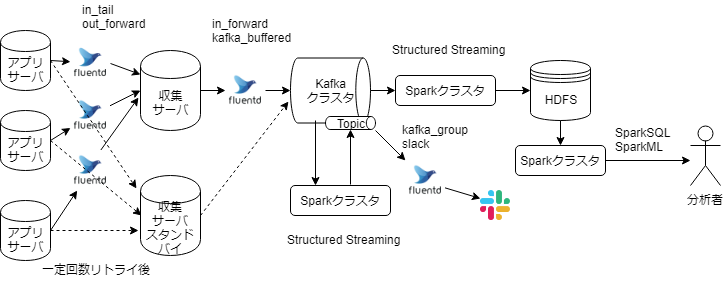

The diagram above was exported from draw.io. Its source (the exported page's mxGraphModel, read from the mxfile embedded in the PNG):
<mxGraphModel dx="1136" dy="680" grid="1" gridSize="10" guides="1" tooltips="1" connect="1" arrows="1" fold="1" page="1" pageScale="1" pageWidth="827" pageHeight="1169" math="0" shadow="0">
  <root>
    <mxCell id="0" />
    <mxCell id="1" parent="0" />
    <mxCell id="YbtnbgSHKfx8GutKVhYd-1" value="アプリ&lt;br&gt;サーバ" style="shape=cylinder;whiteSpace=wrap;html=1;boundedLbl=1;backgroundOutline=1;" parent="1" vertex="1">
      <mxGeometry x="30" y="240" width="50" height="60" as="geometry" />
    </mxCell>
    <mxCell id="YbtnbgSHKfx8GutKVhYd-2" value="Sparkクラスタ" style="rounded=1;whiteSpace=wrap;html=1;" parent="1" vertex="1">
      <mxGeometry x="425" y="285" width="100" height="30" as="geometry" />
    </mxCell>
    <mxCell id="YbtnbgSHKfx8GutKVhYd-4" value="Kafka&lt;br&gt;クラスタ" style="strokeWidth=1;html=1;shape=mxgraph.flowchart.direct_data;whiteSpace=wrap;" parent="1" vertex="1">
      <mxGeometry x="320" y="267.5" width="80" height="65" as="geometry" />
    </mxCell>
    <mxCell id="YbtnbgSHKfx8GutKVhYd-5" value="HDFS" style="shape=datastore;whiteSpace=wrap;html=1;" parent="1" vertex="1">
      <mxGeometry x="560" y="270" width="60" height="60" as="geometry" />
    </mxCell>
    <mxCell id="YbtnbgSHKfx8GutKVhYd-8" value="アプリ&lt;br&gt;サーバ" style="shape=cylinder;whiteSpace=wrap;html=1;boundedLbl=1;backgroundOutline=1;" parent="1" vertex="1">
      <mxGeometry x="30" y="320" width="50" height="60" as="geometry" />
    </mxCell>
    <mxCell id="YbtnbgSHKfx8GutKVhYd-9" value="アプリ&lt;br&gt;サーバ" style="shape=cylinder;whiteSpace=wrap;html=1;boundedLbl=1;backgroundOutline=1;" parent="1" vertex="1">
      <mxGeometry x="30" y="410" width="50" height="60" as="geometry" />
    </mxCell>
    <mxCell id="YbtnbgSHKfx8GutKVhYd-10" value="" style="endArrow=classic;html=1;exitX=1;exitY=0.5;exitDx=0;exitDy=0;entryX=0;entryY=0.3;entryDx=0;entryDy=0;" parent="1" source="YbtnbgSHKfx8GutKVhYd-3" target="YbtnbgSHKfx8GutKVhYd-13" edge="1">
      <mxGeometry width="50" height="50" relative="1" as="geometry">
        <mxPoint x="40" y="540" as="sourcePoint" />
        <mxPoint x="210" y="273" as="targetPoint" />
        <Array as="points" />
      </mxGeometry>
    </mxCell>
    <mxCell id="YbtnbgSHKfx8GutKVhYd-11" value="" style="endArrow=classic;html=1;entryX=0;entryY=0.5;entryDx=0;entryDy=0;" parent="1" target="YbtnbgSHKfx8GutKVhYd-13" edge="1">
      <mxGeometry width="50" height="50" relative="1" as="geometry">
        <mxPoint x="130" y="320" as="sourcePoint" />
        <mxPoint x="220" y="280" as="targetPoint" />
      </mxGeometry>
    </mxCell>
    <mxCell id="YbtnbgSHKfx8GutKVhYd-12" value="" style="endArrow=classic;html=1;entryX=-0.033;entryY=0.588;entryDx=0;entryDy=0;entryPerimeter=0;exitX=0.75;exitY=0;exitDx=0;exitDy=0;" parent="1" source="YbtnbgSHKfx8GutKVhYd-19" target="YbtnbgSHKfx8GutKVhYd-13" edge="1">
      <mxGeometry width="50" height="50" relative="1" as="geometry">
        <mxPoint x="150" y="370" as="sourcePoint" />
        <mxPoint x="200" y="310" as="targetPoint" />
      </mxGeometry>
    </mxCell>
    <mxCell id="YbtnbgSHKfx8GutKVhYd-13" value="収集&lt;br&gt;サーバ" style="shape=cylinder;whiteSpace=wrap;html=1;boundedLbl=1;backgroundOutline=1;strokeWidth=1;" parent="1" vertex="1">
      <mxGeometry x="170" y="260" width="60" height="80" as="geometry" />
    </mxCell>
    <mxCell id="YbtnbgSHKfx8GutKVhYd-17" value="" style="shape=image;imageAspect=0;aspect=fixed;verticalLabelPosition=bottom;verticalAlign=top;image=https://cdn-ssl-devio-img.classmethod.jp/wp-content/uploads/2016/09/fluentd-200x200.png;" parent="1" vertex="1">
      <mxGeometry x="100" y="305" width="40" height="40" as="geometry" />
    </mxCell>
    <mxCell id="YbtnbgSHKfx8GutKVhYd-24" value="" style="endArrow=classic;html=1;exitX=1;exitY=0.5;exitDx=0;exitDy=0;" parent="1" source="YbtnbgSHKfx8GutKVhYd-8" target="YbtnbgSHKfx8GutKVhYd-17" edge="1">
      <mxGeometry width="50" height="50" relative="1" as="geometry">
        <mxPoint x="80" y="350" as="sourcePoint" />
        <mxPoint x="220" y="280" as="targetPoint" />
      </mxGeometry>
    </mxCell>
    <mxCell id="YbtnbgSHKfx8GutKVhYd-19" value="" style="shape=image;imageAspect=0;aspect=fixed;verticalLabelPosition=bottom;verticalAlign=top;image=https://cdn-ssl-devio-img.classmethod.jp/wp-content/uploads/2016/09/fluentd-200x200.png;" parent="1" vertex="1">
      <mxGeometry x="100" y="360" width="40" height="40" as="geometry" />
    </mxCell>
    <mxCell id="YbtnbgSHKfx8GutKVhYd-25" value="" style="endArrow=classic;html=1;exitX=1;exitY=0.5;exitDx=0;exitDy=0;" parent="1" source="YbtnbgSHKfx8GutKVhYd-9" target="YbtnbgSHKfx8GutKVhYd-19" edge="1">
      <mxGeometry width="50" height="50" relative="1" as="geometry">
        <mxPoint x="80" y="440" as="sourcePoint" />
        <mxPoint x="210" y="290" as="targetPoint" />
      </mxGeometry>
    </mxCell>
    <mxCell id="YbtnbgSHKfx8GutKVhYd-3" value="" style="shape=image;imageAspect=0;aspect=fixed;verticalLabelPosition=bottom;verticalAlign=top;image=https://cdn-ssl-devio-img.classmethod.jp/wp-content/uploads/2016/09/fluentd-200x200.png;" parent="1" vertex="1">
      <mxGeometry x="100" y="252.5" width="40" height="40" as="geometry" />
    </mxCell>
    <mxCell id="YbtnbgSHKfx8GutKVhYd-26" value="" style="endArrow=classic;html=1;exitX=1;exitY=0.5;exitDx=0;exitDy=0;" parent="1" source="YbtnbgSHKfx8GutKVhYd-1" target="YbtnbgSHKfx8GutKVhYd-3" edge="1">
      <mxGeometry width="50" height="50" relative="1" as="geometry">
        <mxPoint x="80" y="273" as="sourcePoint" />
        <mxPoint x="210" y="273" as="targetPoint" />
        <Array as="points" />
      </mxGeometry>
    </mxCell>
    <mxCell id="YbtnbgSHKfx8GutKVhYd-28" value="" style="endArrow=classic;html=1;entryX=0;entryY=0.5;entryDx=0;entryDy=0;entryPerimeter=0;exitX=1;exitY=0.5;exitDx=0;exitDy=0;" parent="1" source="YbtnbgSHKfx8GutKVhYd-20" target="YbtnbgSHKfx8GutKVhYd-4" edge="1">
      <mxGeometry width="50" height="50" relative="1" as="geometry">
        <mxPoint x="30" y="730" as="sourcePoint" />
        <mxPoint x="80" y="680" as="targetPoint" />
      </mxGeometry>
    </mxCell>
    <mxCell id="YbtnbgSHKfx8GutKVhYd-20" value="" style="shape=image;imageAspect=0;aspect=fixed;verticalLabelPosition=bottom;verticalAlign=top;image=https://cdn-ssl-devio-img.classmethod.jp/wp-content/uploads/2016/09/fluentd-200x200.png;" parent="1" vertex="1">
      <mxGeometry x="255" y="280" width="40" height="40" as="geometry" />
    </mxCell>
    <mxCell id="YbtnbgSHKfx8GutKVhYd-30" value="" style="endArrow=classic;html=1;entryX=0;entryY=0.5;entryDx=0;entryDy=0;entryPerimeter=0;exitX=1;exitY=0.5;exitDx=0;exitDy=0;" parent="1" source="YbtnbgSHKfx8GutKVhYd-13" target="YbtnbgSHKfx8GutKVhYd-20" edge="1">
      <mxGeometry width="50" height="50" relative="1" as="geometry">
        <mxPoint x="270" y="300" as="sourcePoint" />
        <mxPoint x="350" y="300" as="targetPoint" />
      </mxGeometry>
    </mxCell>
    <mxCell id="YbtnbgSHKfx8GutKVhYd-31" value="in_tail&amp;nbsp;&lt;br&gt;out_forward&lt;br&gt;" style="text;html=1;resizable=0;points=[];autosize=1;align=left;verticalAlign=top;spacingTop=-4;" parent="1" vertex="1">
      <mxGeometry x="110" y="210" width="80" height="30" as="geometry" />
    </mxCell>
    <mxCell id="YbtnbgSHKfx8GutKVhYd-35" value="収集&lt;br&gt;サーバ&lt;br&gt;スタンドバイ&lt;br&gt;" style="shape=cylinder;whiteSpace=wrap;html=1;boundedLbl=1;backgroundOutline=1;strokeWidth=1;" parent="1" vertex="1">
      <mxGeometry x="170" y="385" width="60" height="80" as="geometry" />
    </mxCell>
    <mxCell id="YbtnbgSHKfx8GutKVhYd-36" value="in_forward&lt;br&gt;kafka_buffered" style="text;html=1;" parent="1" vertex="1">
      <mxGeometry x="240" y="220" width="90" height="30" as="geometry" />
    </mxCell>
    <mxCell id="YbtnbgSHKfx8GutKVhYd-37" value="" style="endArrow=classic;html=1;exitX=1;exitY=0.5;exitDx=0;exitDy=0;exitPerimeter=0;entryX=0;entryY=0.5;entryDx=0;entryDy=0;" parent="1" source="YbtnbgSHKfx8GutKVhYd-4" target="YbtnbgSHKfx8GutKVhYd-2" edge="1">
      <mxGeometry width="50" height="50" relative="1" as="geometry">
        <mxPoint x="430" y="300" as="sourcePoint" />
        <mxPoint x="500" y="267.5" as="targetPoint" />
      </mxGeometry>
    </mxCell>
    <mxCell id="YbtnbgSHKfx8GutKVhYd-38" value="Sparkクラスタ" style="rounded=1;whiteSpace=wrap;html=1;" parent="1" vertex="1">
      <mxGeometry x="320" y="395" width="100" height="30" as="geometry" />
    </mxCell>
    <mxCell id="YbtnbgSHKfx8GutKVhYd-40" value="" style="endArrow=classic;html=1;entryX=0.25;entryY=0;entryDx=0;entryDy=0;exitX=0.313;exitY=0.962;exitDx=0;exitDy=0;exitPerimeter=0;" parent="1" source="YbtnbgSHKfx8GutKVhYd-4" target="YbtnbgSHKfx8GutKVhYd-38" edge="1">
      <mxGeometry width="50" height="50" relative="1" as="geometry">
        <mxPoint x="363" y="385" as="sourcePoint" />
        <mxPoint x="413" y="335" as="targetPoint" />
      </mxGeometry>
    </mxCell>
    <mxCell id="YbtnbgSHKfx8GutKVhYd-41" value="" style="endArrow=classic;html=1;" parent="1" target="YbtnbgSHKfx8GutKVhYd-73" edge="1">
      <mxGeometry width="50" height="50" relative="1" as="geometry">
        <mxPoint x="380" y="394" as="sourcePoint" />
        <mxPoint x="370" y="333" as="targetPoint" />
      </mxGeometry>
    </mxCell>
    <mxCell id="YbtnbgSHKfx8GutKVhYd-42" value="" style="endArrow=classic;html=1;entryX=0;entryY=0.25;entryDx=0;entryDy=0;" parent="1" target="YbtnbgSHKfx8GutKVhYd-52" edge="1">
      <mxGeometry width="50" height="50" relative="1" as="geometry">
        <mxPoint x="450" y="375" as="sourcePoint" />
        <mxPoint x="480" y="410" as="targetPoint" />
        <Array as="points">
          <mxPoint x="450" y="390" />
        </Array>
      </mxGeometry>
    </mxCell>
    <mxCell id="YbtnbgSHKfx8GutKVhYd-18" value="" style="shape=image;imageAspect=0;aspect=fixed;verticalLabelPosition=bottom;verticalAlign=top;image=https://cdn-ssl-devio-img.classmethod.jp/wp-content/uploads/2016/09/fluentd-200x200.png;" parent="1" vertex="1">
      <mxGeometry x="435" y="370" width="40" height="40" as="geometry" />
    </mxCell>
    <mxCell id="YbtnbgSHKfx8GutKVhYd-43" value="" style="endArrow=classic;html=1;" parent="1" target="YbtnbgSHKfx8GutKVhYd-18" edge="1">
      <mxGeometry width="50" height="50" relative="1" as="geometry">
        <mxPoint x="405" y="340" as="sourcePoint" />
        <mxPoint x="560" y="420" as="targetPoint" />
      </mxGeometry>
    </mxCell>
    <mxCell id="YbtnbgSHKfx8GutKVhYd-44" value="kafka_group&lt;br&gt;slack&lt;br&gt;" style="text;html=1;resizable=0;points=[];autosize=1;align=left;verticalAlign=top;spacingTop=-4;" parent="1" vertex="1">
      <mxGeometry x="430" y="330" width="80" height="30" as="geometry" />
    </mxCell>
    <mxCell id="YbtnbgSHKfx8GutKVhYd-48" value="Structured Streaming" style="text;html=1;resizable=0;points=[];autosize=1;align=left;verticalAlign=top;spacingTop=-4;" parent="1" vertex="1">
      <mxGeometry x="315" y="440" width="130" height="20" as="geometry" />
    </mxCell>
    <mxCell id="YbtnbgSHKfx8GutKVhYd-49" value="" style="endArrow=classic;html=1;exitX=1;exitY=0.5;exitDx=0;exitDy=0;entryX=0;entryY=0.5;entryDx=0;entryDy=0;" parent="1" source="YbtnbgSHKfx8GutKVhYd-2" target="YbtnbgSHKfx8GutKVhYd-5" edge="1">
      <mxGeometry width="50" height="50" relative="1" as="geometry">
        <mxPoint x="580" y="330" as="sourcePoint" />
        <mxPoint x="630" y="280" as="targetPoint" />
      </mxGeometry>
    </mxCell>
    <mxCell id="YbtnbgSHKfx8GutKVhYd-50" value="Structured Streaming" style="text;html=1;resizable=0;points=[];autosize=1;align=left;verticalAlign=top;spacingTop=-4;" parent="1" vertex="1">
      <mxGeometry x="420" y="250" width="130" height="20" as="geometry" />
    </mxCell>
    <mxCell id="YbtnbgSHKfx8GutKVhYd-51" value="Sparkクラスタ" style="rounded=1;whiteSpace=wrap;html=1;" parent="1" vertex="1">
      <mxGeometry x="545" y="355" width="90" height="30" as="geometry" />
    </mxCell>
    <mxCell id="YbtnbgSHKfx8GutKVhYd-52" value="" style="shape=image;imageAspect=0;aspect=fixed;verticalLabelPosition=bottom;verticalAlign=top;strokeWidth=1;image=data:image/png,(base64 omitted: 4128 chars);" parent="1" vertex="1">
      <mxGeometry x="510" y="400" width="30" height="30" as="geometry" />
    </mxCell>
    <mxCell id="YbtnbgSHKfx8GutKVhYd-57" value="" style="endArrow=classic;html=1;entryX=0.5;entryY=0;entryDx=0;entryDy=0;exitX=0.5;exitY=1;exitDx=0;exitDy=0;" parent="1" source="YbtnbgSHKfx8GutKVhYd-5" target="YbtnbgSHKfx8GutKVhYd-51" edge="1">
      <mxGeometry width="50" height="50" relative="1" as="geometry">
        <mxPoint x="565" y="360" as="sourcePoint" />
        <mxPoint x="615" y="310" as="targetPoint" />
      </mxGeometry>
    </mxCell>
    <mxCell id="YbtnbgSHKfx8GutKVhYd-60" value="" style="endArrow=classic;html=1;exitX=1;exitY=0.5;exitDx=0;exitDy=0;" parent="1" source="YbtnbgSHKfx8GutKVhYd-51" edge="1">
      <mxGeometry width="50" height="50" relative="1" as="geometry">
        <mxPoint x="630" y="363" as="sourcePoint" />
        <mxPoint x="720" y="370" as="targetPoint" />
      </mxGeometry>
    </mxCell>
    <mxCell id="YbtnbgSHKfx8GutKVhYd-62" value="分析者" style="shape=umlActor;verticalLabelPosition=bottom;labelBackgroundColor=#ffffff;verticalAlign=top;html=1;outlineConnect=0;strokeWidth=1;" parent="1" vertex="1">
      <mxGeometry x="720" y="335" width="30" height="60" as="geometry" />
    </mxCell>
    <mxCell id="YbtnbgSHKfx8GutKVhYd-72" value="SparkSQL&lt;br&gt;SparkML&lt;br&gt;" style="text;html=1;resizable=0;points=[];autosize=1;align=left;verticalAlign=top;spacingTop=-4;" parent="1" vertex="1">
      <mxGeometry x="642.5" y="332.5" width="70" height="30" as="geometry" />
    </mxCell>
    <mxCell id="YbtnbgSHKfx8GutKVhYd-73" value="Topic" style="strokeWidth=1;html=1;shape=mxgraph.flowchart.direct_data;whiteSpace=wrap;fontSize=12;" parent="1" vertex="1">
      <mxGeometry x="355" y="326" width="50" height="13" as="geometry" />
    </mxCell>
    <mxCell id="YbtnbgSHKfx8GutKVhYd-78" value="" style="endArrow=classic;html=1;fontSize=12;dashed=1;" parent="1" edge="1">
      <mxGeometry width="50" height="50" relative="1" as="geometry">
        <mxPoint x="80" y="440" as="sourcePoint" />
        <mxPoint x="168" y="440" as="targetPoint" />
      </mxGeometry>
    </mxCell>
    <mxCell id="YbtnbgSHKfx8GutKVhYd-80" value="" style="endArrow=classic;html=1;fontSize=12;dashed=1;entryX=-0.025;entryY=0.669;entryDx=0;entryDy=0;entryPerimeter=0;exitX=1;exitY=0.5;exitDx=0;exitDy=0;" parent="1" source="YbtnbgSHKfx8GutKVhYd-35" target="YbtnbgSHKfx8GutKVhYd-4" edge="1">
      <mxGeometry width="50" height="50" relative="1" as="geometry">
        <mxPoint x="230" y="420" as="sourcePoint" />
        <mxPoint x="320" y="407" as="targetPoint" />
      </mxGeometry>
    </mxCell>
    <mxCell id="YbtnbgSHKfx8GutKVhYd-81" value="一定回数リトライ後&lt;br&gt;&lt;br&gt;" style="text;html=1;resizable=0;points=[];autosize=1;align=left;verticalAlign=top;spacingTop=-4;fontSize=12;" parent="1" vertex="1">
      <mxGeometry x="70" y="470" width="120" height="30" as="geometry" />
    </mxCell>
    <mxCell id="YbtnbgSHKfx8GutKVhYd-82" value="" style="endArrow=classic;html=1;fontSize=12;dashed=1;entryX=-0.067;entryY=0.163;entryDx=0;entryDy=0;exitX=1;exitY=0.5;exitDx=0;exitDy=0;entryPerimeter=0;" parent="1" source="YbtnbgSHKfx8GutKVhYd-1" target="YbtnbgSHKfx8GutKVhYd-35" edge="1">
      <mxGeometry width="50" height="50" relative="1" as="geometry">
        <mxPoint x="90" y="450" as="sourcePoint" />
        <mxPoint x="178" y="444" as="targetPoint" />
      </mxGeometry>
    </mxCell>
    <mxCell id="YbtnbgSHKfx8GutKVhYd-83" value="" style="endArrow=classic;html=1;fontSize=12;dashed=1;" parent="1" edge="1">
      <mxGeometry width="50" height="50" relative="1" as="geometry">
        <mxPoint x="80" y="350" as="sourcePoint" />
        <mxPoint x="171" y="425" as="targetPoint" />
      </mxGeometry>
    </mxCell>
  </root>
</mxGraphModel>